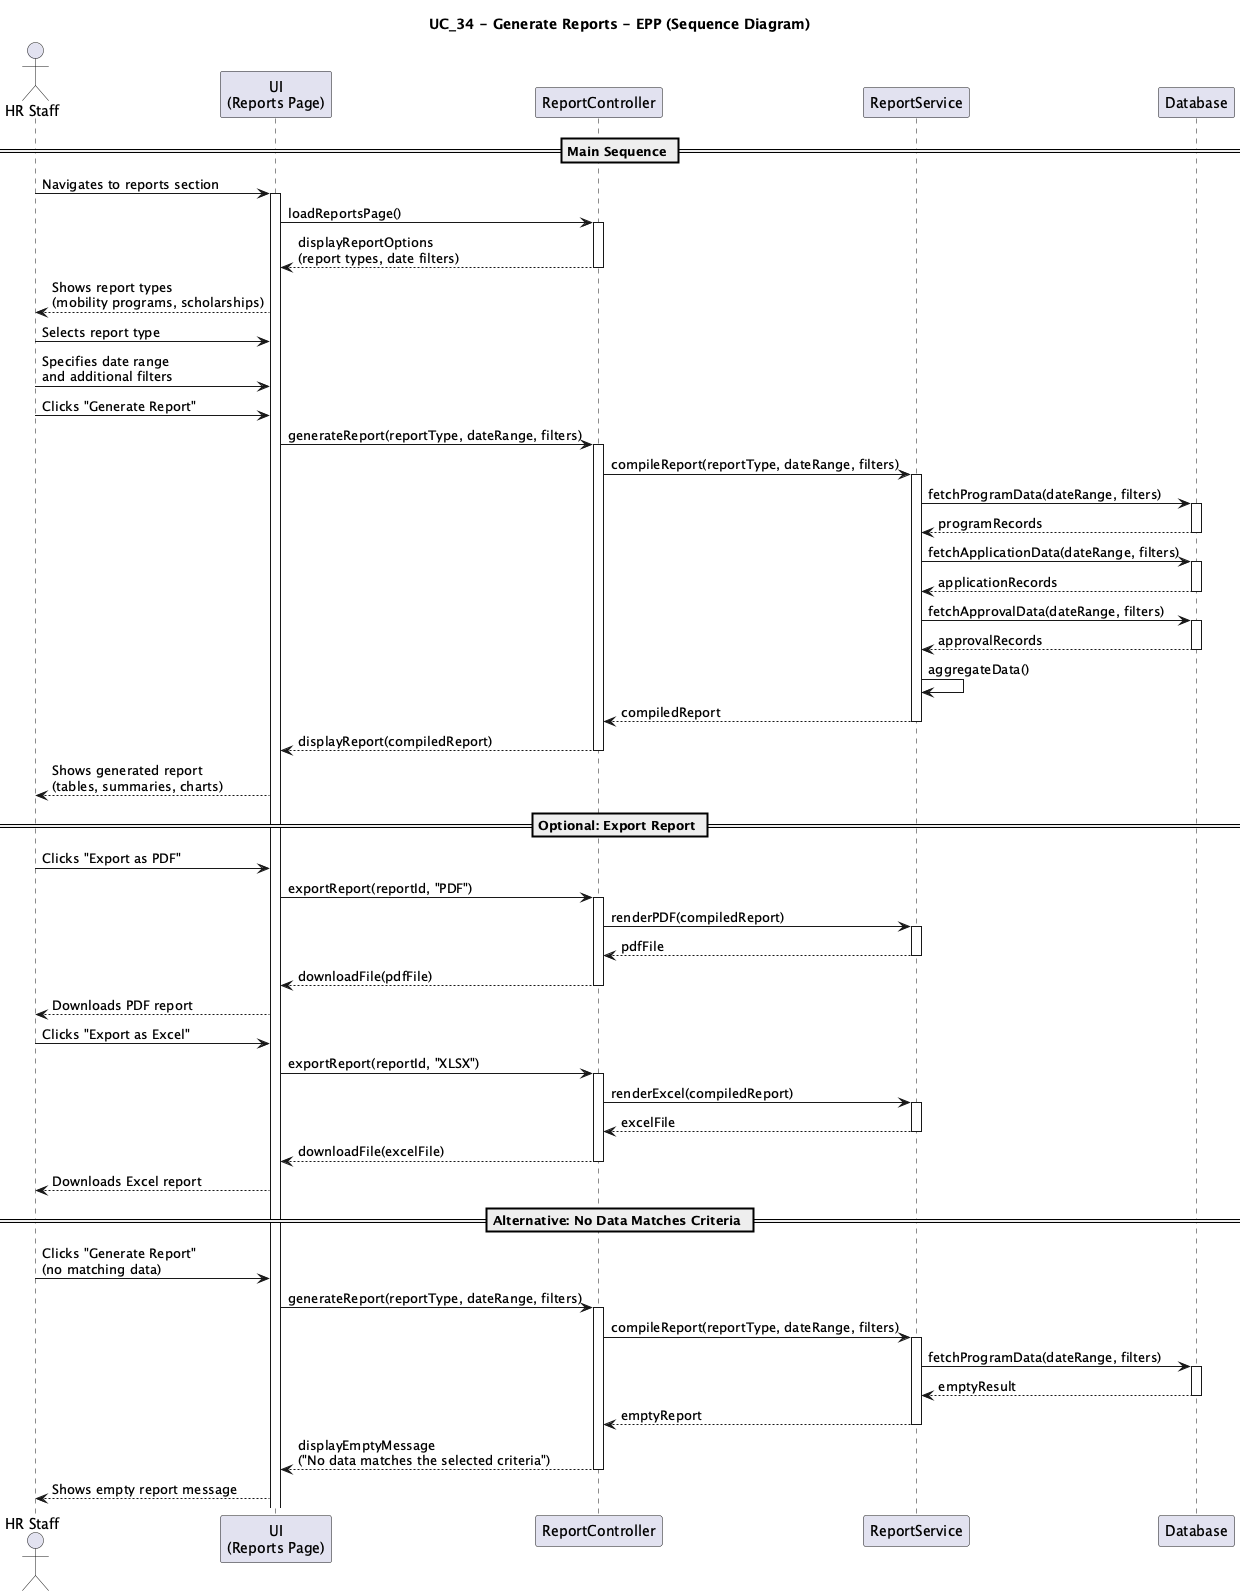

The diagram above was rendered by PlantUML. Its source (embedded in the PNG):
@startuml UC34_Generate_Reports_Sequence
title UC_34 - Generate Reports - EPP (Sequence Diagram)

actor "HR Staff" as Staff
participant "UI\n(Reports Page)" as UI
participant "ReportController" as Controller
participant "ReportService" as Service
participant "Database" as DB

== Main Sequence ==

Staff -> UI : Navigates to reports section
activate UI

UI -> Controller : loadReportsPage()
activate Controller
Controller --> UI : displayReportOptions\n(report types, date filters)
deactivate Controller

UI --> Staff : Shows report types\n(mobility programs, scholarships)

Staff -> UI : Selects report type
Staff -> UI : Specifies date range\nand additional filters
Staff -> UI : Clicks "Generate Report"

UI -> Controller : generateReport(reportType, dateRange, filters)
activate Controller

Controller -> Service : compileReport(reportType, dateRange, filters)
activate Service

Service -> DB : fetchProgramData(dateRange, filters)
activate DB
DB --> Service : programRecords
deactivate DB

Service -> DB : fetchApplicationData(dateRange, filters)
activate DB
DB --> Service : applicationRecords
deactivate DB

Service -> DB : fetchApprovalData(dateRange, filters)
activate DB
DB --> Service : approvalRecords
deactivate DB

Service -> Service : aggregateData()
Service --> Controller : compiledReport
deactivate Service

Controller --> UI : displayReport(compiledReport)
deactivate Controller

UI --> Staff : Shows generated report\n(tables, summaries, charts)

== Optional: Export Report ==

Staff -> UI : Clicks "Export as PDF"
UI -> Controller : exportReport(reportId, "PDF")
activate Controller
Controller -> Service : renderPDF(compiledReport)
activate Service
Service --> Controller : pdfFile
deactivate Service
Controller --> UI : downloadFile(pdfFile)
deactivate Controller
UI --> Staff : Downloads PDF report

Staff -> UI : Clicks "Export as Excel"
UI -> Controller : exportReport(reportId, "XLSX")
activate Controller
Controller -> Service : renderExcel(compiledReport)
activate Service
Service --> Controller : excelFile
deactivate Service
Controller --> UI : downloadFile(excelFile)
deactivate Controller
UI --> Staff : Downloads Excel report

== Alternative: No Data Matches Criteria ==

Staff -> UI : Clicks "Generate Report"\n(no matching data)
UI -> Controller : generateReport(reportType, dateRange, filters)
activate Controller
Controller -> Service : compileReport(reportType, dateRange, filters)
activate Service
Service -> DB : fetchProgramData(dateRange, filters)
activate DB
DB --> Service : emptyResult
deactivate DB
Service --> Controller : emptyReport
deactivate Service
Controller --> UI : displayEmptyMessage\n("No data matches the selected criteria")
deactivate Controller
UI --> Staff : Shows empty report message

@enduml